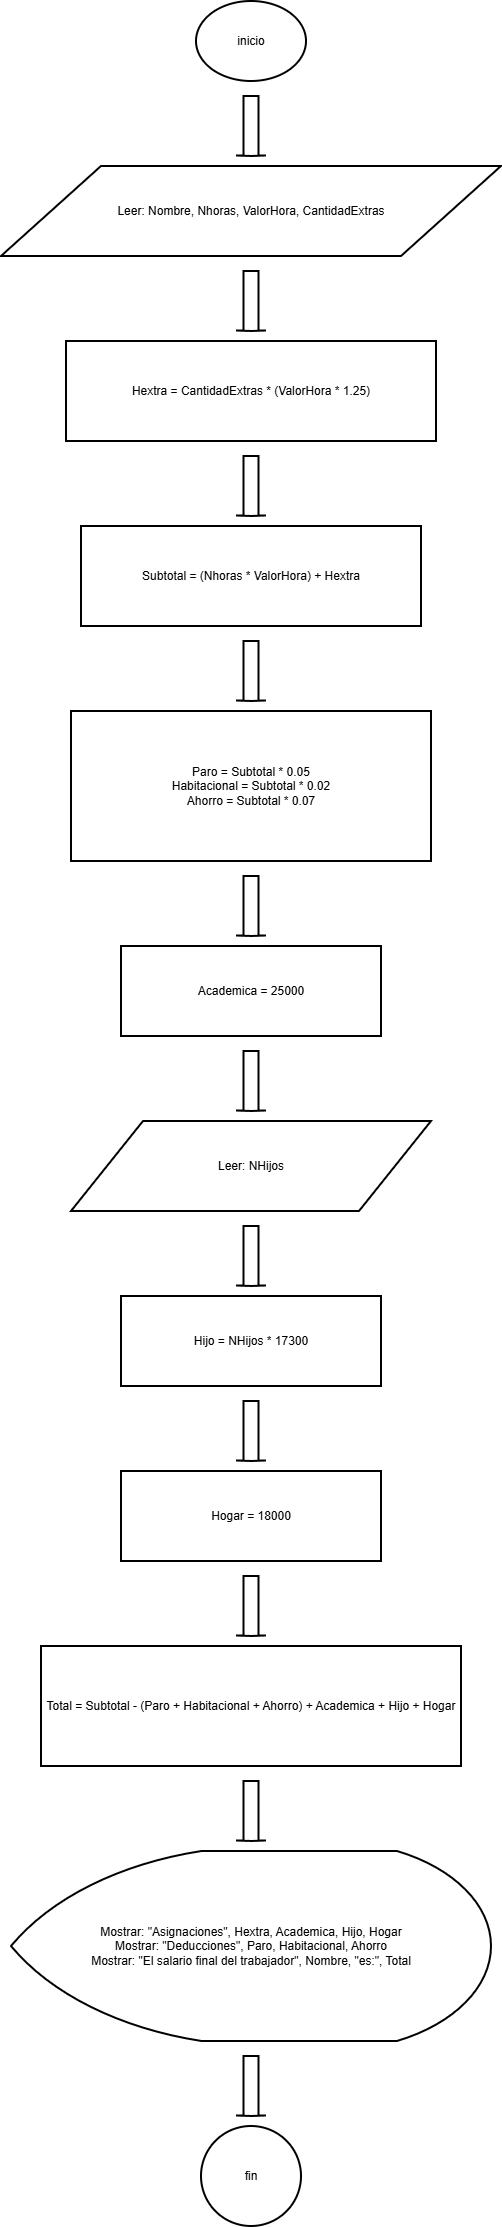

The diagram above was exported from draw.io. Its source (the exported page's mxGraphModel, read from the mxfile embedded in the PNG):
<mxGraphModel dx="4300" dy="2325" grid="1" gridSize="10" guides="1" tooltips="1" connect="1" arrows="1" fold="1" page="1" pageScale="1" pageWidth="827" pageHeight="2200" math="0" shadow="0">
  <root>
    <mxCell id="0" />
    <mxCell id="1" parent="0" />
    <mxCell id="n1" parent="1" style="html=1;whiteSpace=wrap;strokeWidth=2;fillColor=none;gradientColor=none;strokeColor=#000000;fontColor=#000000;shape=mxgraph.flowchart.start_1;" value="inicio" vertex="1">
      <mxGeometry height="80" width="110" x="375" y="40" as="geometry" />
    </mxCell>
    <mxCell id="a1" parent="1" style="shape=mxgraph.arrows2.arrow;rotation=90;html=1;strokeWidth=2;fillColor=none;gradientColor=none;strokeColor=#000000;fontColor=#000000;" value="" vertex="1">
      <mxGeometry height="30" width="60" x="400" y="150" as="geometry" />
    </mxCell>
    <mxCell id="n2" parent="1" style="html=1;whiteSpace=wrap;strokeWidth=2;fillColor=none;gradientColor=none;strokeColor=#000000;fontColor=#000000;shape=parallelogram;perimeter=parallelogramPerimeter;" value="Leer: Nombre, Nhoras, ValorHora, CantidadExtras" vertex="1">
      <mxGeometry height="90" width="500" x="180" y="205" as="geometry" />
    </mxCell>
    <mxCell id="a2" parent="1" style="shape=mxgraph.arrows2.arrow;rotation=90;html=1;strokeWidth=2;fillColor=none;gradientColor=none;strokeColor=#000000;fontColor=#000000;" value="" vertex="1">
      <mxGeometry height="30" width="60" x="400" y="325" as="geometry" />
    </mxCell>
    <mxCell id="n3" parent="1" style="html=1;whiteSpace=wrap;strokeWidth=2;fillColor=none;gradientColor=none;strokeColor=#000000;fontColor=#000000;rounded=0;" value="Hextra = CantidadExtras * (ValorHora * 1.25)" vertex="1">
      <mxGeometry height="100" width="370" x="245" y="380" as="geometry" />
    </mxCell>
    <mxCell id="a3" parent="1" style="shape=mxgraph.arrows2.arrow;rotation=90;html=1;strokeWidth=2;fillColor=none;gradientColor=none;strokeColor=#000000;fontColor=#000000;" value="" vertex="1">
      <mxGeometry height="30" width="60" x="400" y="510" as="geometry" />
    </mxCell>
    <mxCell id="n4" parent="1" style="html=1;whiteSpace=wrap;strokeWidth=2;fillColor=none;gradientColor=none;strokeColor=#000000;fontColor=#000000;rounded=0;" value="Subtotal = (Nhoras * ValorHora) + Hextra" vertex="1">
      <mxGeometry height="100" width="340" x="260" y="565" as="geometry" />
    </mxCell>
    <mxCell id="a4" parent="1" style="shape=mxgraph.arrows2.arrow;rotation=90;html=1;strokeWidth=2;fillColor=none;gradientColor=none;strokeColor=#000000;fontColor=#000000;" value="" vertex="1">
      <mxGeometry height="30" width="60" x="400" y="695" as="geometry" />
    </mxCell>
    <mxCell id="n5" parent="1" style="html=1;whiteSpace=wrap;strokeWidth=2;fillColor=none;gradientColor=none;strokeColor=#000000;fontColor=#000000;rounded=0;" value="Paro = Subtotal * 0.05&lt;br&gt;Habitacional = Subtotal * 0.02&lt;br&gt;Ahorro = Subtotal * 0.07" vertex="1">
      <mxGeometry height="150" width="360" x="250" y="750" as="geometry" />
    </mxCell>
    <mxCell id="a5" parent="1" style="shape=mxgraph.arrows2.arrow;rotation=90;html=1;strokeWidth=2;fillColor=none;gradientColor=none;strokeColor=#000000;fontColor=#000000;" value="" vertex="1">
      <mxGeometry height="30" width="60" x="400" y="930" as="geometry" />
    </mxCell>
    <mxCell id="n6" parent="1" style="html=1;whiteSpace=wrap;strokeWidth=2;fillColor=none;gradientColor=none;strokeColor=#000000;fontColor=#000000;rounded=0;" value="Academica = 25000" vertex="1">
      <mxGeometry height="90" width="260" x="300" y="985" as="geometry" />
    </mxCell>
    <mxCell id="a6" parent="1" style="shape=mxgraph.arrows2.arrow;rotation=90;html=1;strokeWidth=2;fillColor=none;gradientColor=none;strokeColor=#000000;fontColor=#000000;" value="" vertex="1">
      <mxGeometry height="30" width="60" x="400" y="1105" as="geometry" />
    </mxCell>
    <mxCell id="n7" parent="1" style="html=1;whiteSpace=wrap;strokeWidth=2;fillColor=none;gradientColor=none;strokeColor=#000000;fontColor=#000000;shape=parallelogram;perimeter=parallelogramPerimeter;" value="Leer: NHijos" vertex="1">
      <mxGeometry height="90" width="360" x="250" y="1160" as="geometry" />
    </mxCell>
    <mxCell id="a7" parent="1" style="shape=mxgraph.arrows2.arrow;rotation=90;html=1;strokeWidth=2;fillColor=none;gradientColor=none;strokeColor=#000000;fontColor=#000000;" value="" vertex="1">
      <mxGeometry height="30" width="60" x="400" y="1280" as="geometry" />
    </mxCell>
    <mxCell id="n8" parent="1" style="html=1;whiteSpace=wrap;strokeWidth=2;fillColor=none;gradientColor=none;strokeColor=#000000;fontColor=#000000;rounded=0;" value="Hijo = NHijos * 17300" vertex="1">
      <mxGeometry height="90" width="260" x="300" y="1335" as="geometry" />
    </mxCell>
    <mxCell id="a8" parent="1" style="shape=mxgraph.arrows2.arrow;rotation=90;html=1;strokeWidth=2;fillColor=none;gradientColor=none;strokeColor=#000000;fontColor=#000000;" value="" vertex="1">
      <mxGeometry height="30" width="60" x="400" y="1455" as="geometry" />
    </mxCell>
    <mxCell id="n9" parent="1" style="html=1;whiteSpace=wrap;strokeWidth=2;fillColor=none;gradientColor=none;strokeColor=#000000;fontColor=#000000;rounded=0;" value="Hogar = 18000" vertex="1">
      <mxGeometry height="90" width="260" x="300" y="1510" as="geometry" />
    </mxCell>
    <mxCell id="a9" parent="1" style="shape=mxgraph.arrows2.arrow;rotation=90;html=1;strokeWidth=2;fillColor=none;gradientColor=none;strokeColor=#000000;fontColor=#000000;" value="" vertex="1">
      <mxGeometry height="30" width="60" x="400" y="1630" as="geometry" />
    </mxCell>
    <mxCell id="n10" parent="1" style="html=1;whiteSpace=wrap;strokeWidth=2;fillColor=none;gradientColor=none;strokeColor=#000000;fontColor=#000000;rounded=0;" value="Total = Subtotal - (Paro + Habitacional + Ahorro) + Academica + Hijo + Hogar" vertex="1">
      <mxGeometry height="120" width="420" x="220" y="1685" as="geometry" />
    </mxCell>
    <mxCell id="a10" parent="1" style="shape=mxgraph.arrows2.arrow;rotation=90;html=1;strokeWidth=2;fillColor=none;gradientColor=none;strokeColor=#000000;fontColor=#000000;" value="" vertex="1">
      <mxGeometry height="30" width="60" x="400" y="1835" as="geometry" />
    </mxCell>
    <mxCell id="n11" parent="1" style="html=1;whiteSpace=wrap;strokeWidth=2;fillColor=none;gradientColor=none;strokeColor=#000000;fontColor=#000000;shape=mxgraph.flowchart.display;" value="Mostrar: &quot;Asignaciones&quot;, Hextra, Academica, Hijo, Hogar&lt;br&gt;Mostrar: &quot;Deducciones&quot;, Paro, Habitacional, Ahorro&lt;br&gt;Mostrar: &quot;El salario final del trabajador&quot;, Nombre, &quot;es:&quot;, Total" vertex="1">
      <mxGeometry height="190" width="480" x="190" y="1890" as="geometry" />
    </mxCell>
    <mxCell id="a11" parent="1" style="shape=mxgraph.arrows2.arrow;rotation=90;html=1;strokeWidth=2;fillColor=none;gradientColor=none;strokeColor=#000000;fontColor=#000000;" value="" vertex="1">
      <mxGeometry height="30" width="60" x="400" y="2110" as="geometry" />
    </mxCell>
    <mxCell id="n12" parent="1" style="html=1;whiteSpace=wrap;strokeWidth=2;fillColor=none;gradientColor=none;strokeColor=#000000;fontColor=#000000;shape=mxgraph.flowchart.start_2;" value="fin" vertex="1">
      <mxGeometry height="100" width="100" x="380" y="2165" as="geometry" />
    </mxCell>
  </root>
</mxGraphModel>